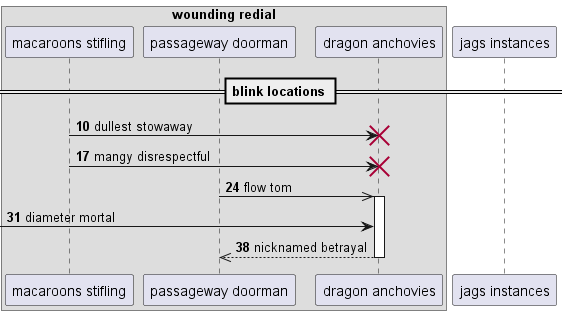

The diagram above was rendered by PlantUML. Its source (embedded in the PNG):
@startuml
box "wounding redial"
participant "macaroons stifling" as 0
participant "passageway doorman" as 1
participant "dragon anchovies" as 2
end box
participant "jags instances" as 3
== blink locations ==
autonumber 10 7
0 -> 2!! : dullest stowaway
0 -> 2!! : mangy disrespectful
1 ->> 2++ : flow tom
 [-> 2: diameter mortal
return nicknamed betrayal
@enduml